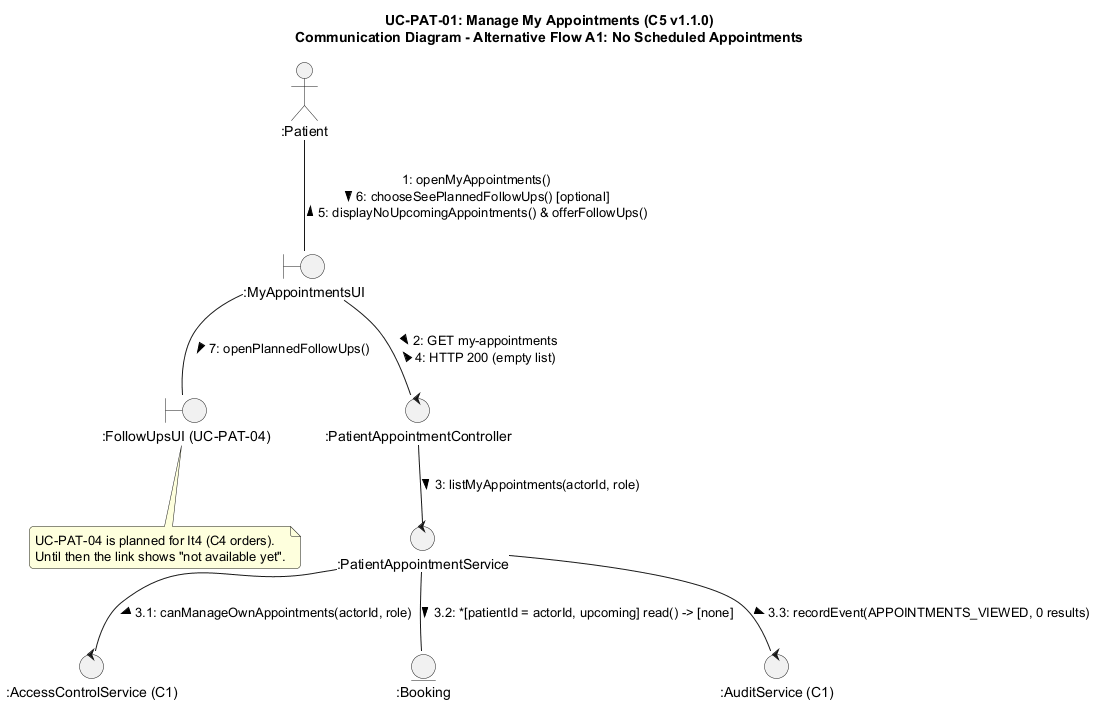

The diagram above was rendered by PlantUML. Its source (embedded in the PNG):
@startuml uc-pat-01-comm-alt-a1
skinparam backgroundColor #FFFFFF
skinparam shadowing false
skinparam roundcorner 8

title UC-PAT-01: Manage My Appointments (C5 v1.1.0)\nCommunication Diagram - Alternative Flow A1: No Scheduled Appointments

actor ":Patient" as pat
boundary ":MyAppointmentsUI" as ui
boundary ":FollowUpsUI (UC-PAT-04)" as fu
control ":PatientAppointmentController" as ctrl
control ":PatientAppointmentService" as srv
control ":AccessControlService (C1)" as c1
entity ":Booking" as booking
control ":AuditService (C1)" as audit

pat -- ui : 1: openMyAppointments()\n6: chooseSeePlannedFollowUps() [optional] >\n< 5: displayNoUpcomingAppointments() & offerFollowUps()

ui -- ctrl : 2: GET my-appointments >\n< 4: HTTP 200 (empty list)

ctrl -- srv : 3: listMyAppointments(actorId, role) >

srv -- c1 : 3.1: canManageOwnAppointments(actorId, role) >

srv -- booking : 3.2: *[patientId = actorId, upcoming] read() -> [none] >

srv -- audit : 3.3: recordEvent(APPOINTMENTS_VIEWED, 0 results) >

ui -- fu : 7: openPlannedFollowUps() >

note bottom of fu
  UC-PAT-04 is planned for It4 (C4 orders).
  Until then the link shows "not available yet".
end note
@enduml